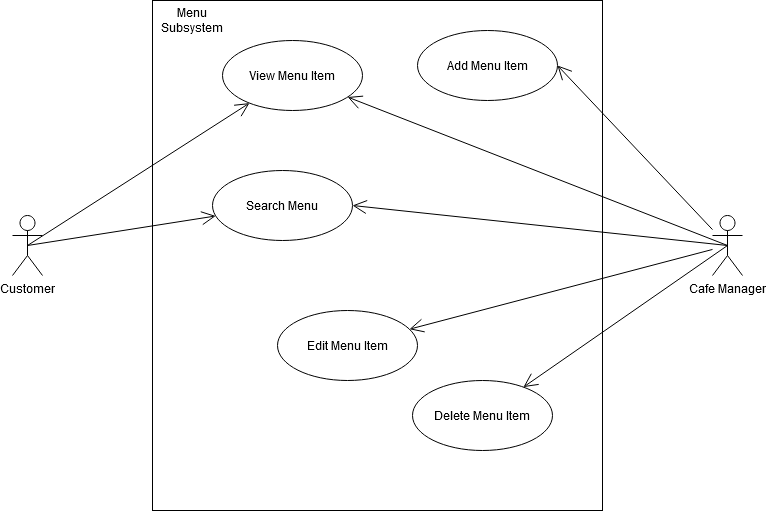

The diagram above was exported from draw.io. Its source (the exported page's mxGraphModel, read from the mxfile embedded in the PNG):
<mxGraphModel dx="1010" dy="732" grid="1" gridSize="10" guides="1" tooltips="1" connect="1" arrows="1" fold="1" page="1" pageScale="1" pageWidth="850" pageHeight="1100" math="0" shadow="0">
  <root>
    <mxCell id="0" />
    <mxCell id="1" parent="0" />
    <mxCell id="jFUO0PGuVnO1CUy2V-aA-25" value="" style="rounded=0;whiteSpace=wrap;html=1;" parent="1" vertex="1">
      <mxGeometry x="180" y="130" width="450" height="510" as="geometry" />
    </mxCell>
    <mxCell id="jFUO0PGuVnO1CUy2V-aA-1" value="View Menu Item" style="ellipse;whiteSpace=wrap;html=1;" parent="1" vertex="1">
      <mxGeometry x="250" y="170" width="140" height="70" as="geometry" />
    </mxCell>
    <mxCell id="jFUO0PGuVnO1CUy2V-aA-2" value="Cafe Manager" style="shape=umlActor;verticalLabelPosition=bottom;labelBackgroundColor=#ffffff;verticalAlign=top;html=1;" parent="1" vertex="1">
      <mxGeometry x="740" y="345" width="30" height="60" as="geometry" />
    </mxCell>
    <mxCell id="jFUO0PGuVnO1CUy2V-aA-3" value="Search Menu" style="ellipse;whiteSpace=wrap;html=1;" parent="1" vertex="1">
      <mxGeometry x="240" y="300" width="140" height="70" as="geometry" />
    </mxCell>
    <mxCell id="jFUO0PGuVnO1CUy2V-aA-11" value="Edit Menu Item" style="ellipse;whiteSpace=wrap;html=1;" parent="1" vertex="1">
      <mxGeometry x="305" y="440" width="140" height="70" as="geometry" />
    </mxCell>
    <mxCell id="jFUO0PGuVnO1CUy2V-aA-12" value="Add Menu Item" style="ellipse;whiteSpace=wrap;html=1;" parent="1" vertex="1">
      <mxGeometry x="445" y="160" width="140" height="70" as="geometry" />
    </mxCell>
    <mxCell id="jFUO0PGuVnO1CUy2V-aA-13" value="Customer" style="shape=umlActor;verticalLabelPosition=bottom;labelBackgroundColor=#ffffff;verticalAlign=top;html=1;" parent="1" vertex="1">
      <mxGeometry x="40" y="345" width="30" height="60" as="geometry" />
    </mxCell>
    <mxCell id="jFUO0PGuVnO1CUy2V-aA-16" value="" style="endArrow=open;endFill=1;endSize=12;html=1;exitX=0.5;exitY=0.5;exitDx=0;exitDy=0;exitPerimeter=0;" parent="1" source="jFUO0PGuVnO1CUy2V-aA-13" target="jFUO0PGuVnO1CUy2V-aA-1" edge="1">
      <mxGeometry width="160" relative="1" as="geometry">
        <mxPoint x="50" y="374.5" as="sourcePoint" />
        <mxPoint x="210" y="374.5" as="targetPoint" />
      </mxGeometry>
    </mxCell>
    <mxCell id="jFUO0PGuVnO1CUy2V-aA-17" value="" style="endArrow=open;endFill=1;endSize=12;html=1;exitX=0.5;exitY=0.5;exitDx=0;exitDy=0;exitPerimeter=0;" parent="1" source="jFUO0PGuVnO1CUy2V-aA-13" target="jFUO0PGuVnO1CUy2V-aA-3" edge="1">
      <mxGeometry width="160" relative="1" as="geometry">
        <mxPoint x="65" y="385" as="sourcePoint" />
        <mxPoint x="286.9679690914895" y="242.60545379036523" as="targetPoint" />
      </mxGeometry>
    </mxCell>
    <mxCell id="jFUO0PGuVnO1CUy2V-aA-23" value="" style="endArrow=open;endFill=1;endSize=12;html=1;entryX=1;entryY=0.5;entryDx=0;entryDy=0;" parent="1" source="jFUO0PGuVnO1CUy2V-aA-2" target="jFUO0PGuVnO1CUy2V-aA-12" edge="1">
      <mxGeometry width="160" relative="1" as="geometry">
        <mxPoint x="570" y="282.39" as="sourcePoint" />
        <mxPoint x="791.9679690914895" y="139.99545379036522" as="targetPoint" />
      </mxGeometry>
    </mxCell>
    <mxCell id="jFUO0PGuVnO1CUy2V-aA-24" value="" style="endArrow=open;endFill=1;endSize=12;html=1;" parent="1" source="jFUO0PGuVnO1CUy2V-aA-2" target="jFUO0PGuVnO1CUy2V-aA-11" edge="1">
      <mxGeometry width="160" relative="1" as="geometry">
        <mxPoint x="760" y="396.25" as="sourcePoint" />
        <mxPoint x="595" y="355" as="targetPoint" />
      </mxGeometry>
    </mxCell>
    <mxCell id="jFUO0PGuVnO1CUy2V-aA-26" value="Menu Subsystem" style="text;html=1;strokeColor=none;fillColor=none;align=center;verticalAlign=middle;whiteSpace=wrap;rounded=0;" parent="1" vertex="1">
      <mxGeometry x="200" y="140" width="40" height="20" as="geometry" />
    </mxCell>
    <mxCell id="bM-VvpCtBgBMx3hNyJ1D-1" value="Delete Menu Item" style="ellipse;whiteSpace=wrap;html=1;" vertex="1" parent="1">
      <mxGeometry x="440" y="510" width="140" height="70" as="geometry" />
    </mxCell>
    <mxCell id="bM-VvpCtBgBMx3hNyJ1D-2" value="" style="endArrow=open;endFill=1;endSize=12;html=1;exitX=0.5;exitY=0.5;exitDx=0;exitDy=0;exitPerimeter=0;" edge="1" parent="1" source="jFUO0PGuVnO1CUy2V-aA-2" target="bM-VvpCtBgBMx3hNyJ1D-1">
      <mxGeometry width="160" relative="1" as="geometry">
        <mxPoint x="760" y="403" as="sourcePoint" />
        <mxPoint x="589.9933683619681" y="437.0013263276064" as="targetPoint" />
      </mxGeometry>
    </mxCell>
    <mxCell id="bM-VvpCtBgBMx3hNyJ1D-4" value="" style="endArrow=open;endFill=1;endSize=12;html=1;exitX=0.5;exitY=0.5;exitDx=0;exitDy=0;exitPerimeter=0;" edge="1" parent="1" source="jFUO0PGuVnO1CUy2V-aA-2" target="jFUO0PGuVnO1CUy2V-aA-1">
      <mxGeometry width="160" relative="1" as="geometry">
        <mxPoint x="775" y="385" as="sourcePoint" />
        <mxPoint x="594.777069497524" y="392.208917220099" as="targetPoint" />
      </mxGeometry>
    </mxCell>
    <mxCell id="bM-VvpCtBgBMx3hNyJ1D-5" value="" style="endArrow=open;endFill=1;endSize=12;html=1;entryX=1;entryY=0.5;entryDx=0;entryDy=0;exitX=0.5;exitY=0.5;exitDx=0;exitDy=0;exitPerimeter=0;" edge="1" parent="1" source="jFUO0PGuVnO1CUy2V-aA-2" target="jFUO0PGuVnO1CUy2V-aA-3">
      <mxGeometry width="160" relative="1" as="geometry">
        <mxPoint x="760" y="388.8461538461538" as="sourcePoint" />
        <mxPoint x="447.2872223968959" y="469.02891733412935" as="targetPoint" />
      </mxGeometry>
    </mxCell>
  </root>
</mxGraphModel>